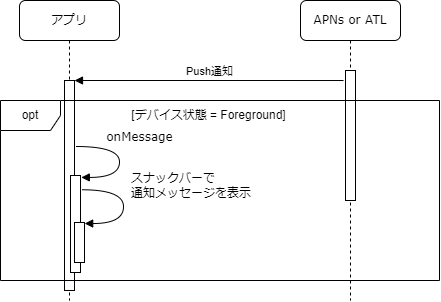

The diagram above was exported from draw.io. Its source (the exported page's mxGraphModel, read from the mxfile embedded in the PNG):
<mxGraphModel dx="716" dy="448" grid="1" gridSize="10" guides="1" tooltips="1" connect="1" arrows="1" fold="1" page="1" pageScale="1" pageWidth="1100" pageHeight="850" background="none" math="0" shadow="0">
  <root>
    <mxCell id="0" />
    <mxCell id="1" parent="0" />
    <mxCell id="7baba1c4bc27f4b0-8" value="アプリ" style="shape=umlLifeline;perimeter=lifelinePerimeter;whiteSpace=wrap;html=1;container=1;collapsible=0;recursiveResize=0;outlineConnect=0;rounded=1;shadow=0;comic=0;labelBackgroundColor=none;strokeWidth=1;fontFamily=Verdana;fontSize=12;align=center;" parent="1" vertex="1">
      <mxGeometry x="60" y="30" width="100" height="300" as="geometry" />
    </mxCell>
    <mxCell id="aJ3HAWCQK1iONLgWcNZh-1" value="" style="html=1;points=[];perimeter=orthogonalPerimeter;" parent="7baba1c4bc27f4b0-8" vertex="1">
      <mxGeometry x="45" y="80" width="10" height="210" as="geometry" />
    </mxCell>
    <mxCell id="aJ3HAWCQK1iONLgWcNZh-4" value="" style="html=1;points=[];perimeter=orthogonalPerimeter;rounded=0;shadow=0;comic=0;labelBackgroundColor=none;strokeWidth=1;fontFamily=Verdana;fontSize=12;align=center;" parent="7baba1c4bc27f4b0-8" vertex="1">
      <mxGeometry x="51" y="175" width="10" height="97" as="geometry" />
    </mxCell>
    <mxCell id="aJ3HAWCQK1iONLgWcNZh-5" value="onMessage" style="html=1;verticalAlign=bottom;endArrow=block;labelBackgroundColor=none;fontFamily=Verdana;fontSize=12;elbow=vertical;edgeStyle=orthogonalEdgeStyle;curved=1;exitX=1.038;exitY=0.345;exitPerimeter=0;entryX=1.083;entryY=0.02;entryDx=0;entryDy=0;entryPerimeter=0;" parent="7baba1c4bc27f4b0-8" target="aJ3HAWCQK1iONLgWcNZh-4" edge="1">
      <mxGeometry x="-0.2159" y="20" relative="1" as="geometry">
        <mxPoint x="56.35000000000011" y="146" as="sourcePoint" />
        <mxPoint x="9.969999999999999" y="150" as="targetPoint" />
        <Array as="points">
          <mxPoint x="100" y="146" />
          <mxPoint x="100" y="177" />
        </Array>
        <mxPoint as="offset" />
      </mxGeometry>
    </mxCell>
    <mxCell id="aJ3HAWCQK1iONLgWcNZh-6" value="" style="html=1;points=[];perimeter=orthogonalPerimeter;rounded=0;shadow=0;comic=0;labelBackgroundColor=none;strokeWidth=1;fontFamily=Verdana;fontSize=12;align=center;" parent="7baba1c4bc27f4b0-8" vertex="1">
      <mxGeometry x="55" y="222" width="10" height="40" as="geometry" />
    </mxCell>
    <mxCell id="aJ3HAWCQK1iONLgWcNZh-7" value="スナックバーで&lt;br&gt;通知メッセージを表示" style="html=1;verticalAlign=bottom;endArrow=block;labelBackgroundColor=none;fontFamily=Verdana;fontSize=12;elbow=vertical;edgeStyle=orthogonalEdgeStyle;curved=1;exitX=1.127;exitY=0.147;exitPerimeter=0;entryX=1.02;entryY=0.015;entryDx=0;entryDy=0;entryPerimeter=0;exitDx=0;exitDy=0;align=left;" parent="7baba1c4bc27f4b0-8" source="aJ3HAWCQK1iONLgWcNZh-4" target="aJ3HAWCQK1iONLgWcNZh-6" edge="1">
      <mxGeometry x="-0.0503" y="6" relative="1" as="geometry">
        <mxPoint x="60.350000000000136" y="202" as="sourcePoint" />
        <mxPoint x="-46.03" y="176" as="targetPoint" />
        <Array as="points">
          <mxPoint x="104" y="189" />
          <mxPoint x="104" y="223" />
          <mxPoint x="65" y="223" />
        </Array>
        <mxPoint as="offset" />
      </mxGeometry>
    </mxCell>
    <mxCell id="7baba1c4bc27f4b0-2" value="APNs or ATL" style="shape=umlLifeline;perimeter=lifelinePerimeter;whiteSpace=wrap;html=1;container=1;collapsible=0;recursiveResize=0;outlineConnect=0;rounded=1;shadow=0;comic=0;labelBackgroundColor=none;strokeWidth=1;fontFamily=Verdana;fontSize=12;align=center;" parent="1" vertex="1">
      <mxGeometry x="341" y="30" width="100" height="300" as="geometry" />
    </mxCell>
    <mxCell id="7baba1c4bc27f4b0-10" value="" style="html=1;points=[];perimeter=orthogonalPerimeter;rounded=0;shadow=0;comic=0;labelBackgroundColor=none;strokeWidth=1;fontFamily=Verdana;fontSize=12;align=center;" parent="7baba1c4bc27f4b0-2" vertex="1">
      <mxGeometry x="45" y="70" width="10" height="130" as="geometry" />
    </mxCell>
    <mxCell id="aJ3HAWCQK1iONLgWcNZh-2" value="Push通知" style="html=1;verticalAlign=bottom;endArrow=block;entryX=1;entryY=0;rounded=0;exitX=-0.2;exitY=0.077;exitDx=0;exitDy=0;exitPerimeter=0;" parent="1" source="7baba1c4bc27f4b0-10" target="aJ3HAWCQK1iONLgWcNZh-1" edge="1">
      <mxGeometry relative="1" as="geometry">
        <mxPoint x="400" y="110" as="sourcePoint" />
      </mxGeometry>
    </mxCell>
    <mxCell id="-sZIRieqS9funmUAhVcI-1" value="[デバイス状態 = Foreground]" style="text;html=1;strokeColor=none;fillColor=none;align=center;verticalAlign=middle;whiteSpace=wrap;rounded=0;" parent="1" vertex="1">
      <mxGeometry x="160" y="130" width="179" height="30" as="geometry" />
    </mxCell>
    <mxCell id="aJ3HAWCQK1iONLgWcNZh-8" value="opt" style="shape=umlFrame;whiteSpace=wrap;html=1;" parent="1" vertex="1">
      <mxGeometry x="41" y="130" width="439" height="180" as="geometry" />
    </mxCell>
  </root>
</mxGraphModel>